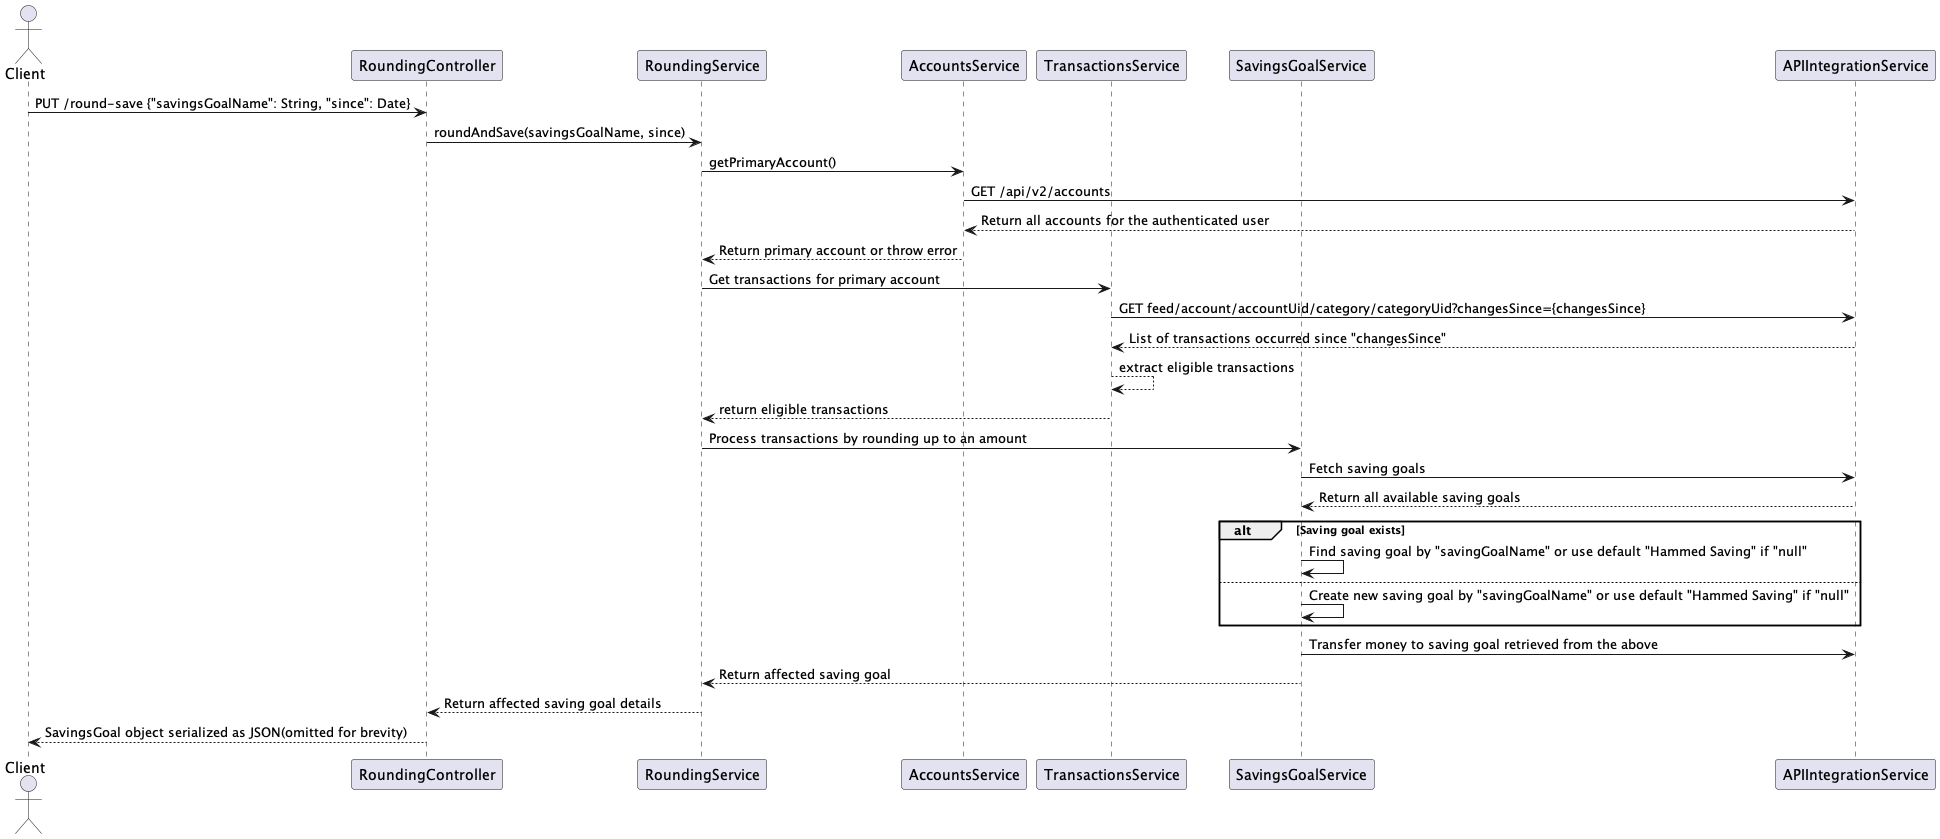

The diagram above was rendered by PlantUML. Its source (embedded in the PNG):
@startuml
actor Client
participant RoundingController
participant RoundingService
participant AccountsService
participant TransactionsService
participant SavingsGoalService
participant APIIntegrationService

Client -> RoundingController: PUT /round-save {"savingsGoalName": String, "since": Date}
RoundingController -> RoundingService: roundAndSave(savingsGoalName, since)
RoundingService -> AccountsService: getPrimaryAccount()
AccountsService -> APIIntegrationService: GET /api/v2/accounts
APIIntegrationService --> AccountsService: Return all accounts for the authenticated user
AccountsService --> RoundingService: Return primary account or throw error

RoundingService -> TransactionsService: Get transactions for primary account
TransactionsService -> APIIntegrationService: GET feed/account/accountUid/category/categoryUid?changesSince={changesSince}
APIIntegrationService --> TransactionsService: List of transactions occurred since "changesSince"
TransactionsService --> TransactionsService: extract eligible transactions
TransactionsService --> RoundingService: return eligible transactions

RoundingService -> SavingsGoalService: Process transactions by rounding up to an amount
SavingsGoalService -> APIIntegrationService: Fetch saving goals
APIIntegrationService --> SavingsGoalService: Return all available saving goals

alt Saving goal exists
    SavingsGoalService -> SavingsGoalService: Find saving goal by "savingGoalName" or use default "Hammed Saving" if "null"
else
    SavingsGoalService -> SavingsGoalService: Create new saving goal by "savingGoalName" or use default "Hammed Saving" if "null"
end

SavingsGoalService -> APIIntegrationService: Transfer money to saving goal retrieved from the above
SavingsGoalService --> RoundingService: Return affected saving goal

RoundingService --> RoundingController: Return affected saving goal details
RoundingController --> Client: SavingsGoal object serialized as JSON(omitted for brevity)
@enduml